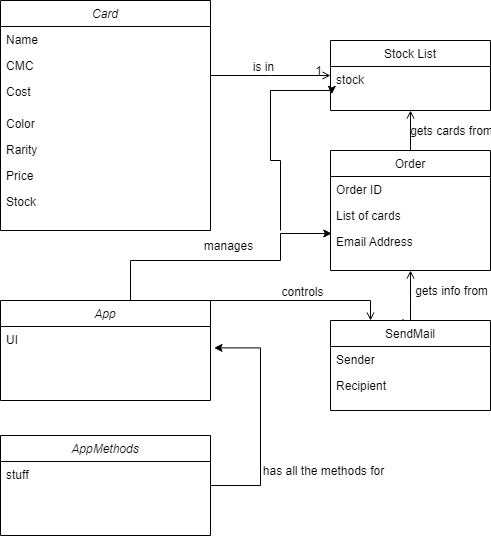

The diagram above was exported from draw.io. Its source (the exported page's mxGraphModel, read from the mxfile embedded in the PNG):
<mxGraphModel dx="1038" dy="519" grid="1" gridSize="10" guides="1" tooltips="1" connect="1" arrows="1" fold="1" page="1" pageScale="1" pageWidth="827" pageHeight="1169" math="0" shadow="0">
  <root>
    <mxCell id="WIyWlLk6GJQsqaUBKTNV-0" />
    <mxCell id="WIyWlLk6GJQsqaUBKTNV-1" parent="WIyWlLk6GJQsqaUBKTNV-0" />
    <mxCell id="zkfFHV4jXpPFQw0GAbJ--0" value="Card" style="swimlane;fontStyle=2;align=center;verticalAlign=top;childLayout=stackLayout;horizontal=1;startSize=26;horizontalStack=0;resizeParent=1;resizeLast=0;collapsible=1;marginBottom=0;rounded=0;shadow=0;strokeWidth=1;" parent="WIyWlLk6GJQsqaUBKTNV-1" vertex="1">
      <mxGeometry x="170" y="50" width="210" height="230" as="geometry">
        <mxRectangle x="230" y="140" width="160" height="26" as="alternateBounds" />
      </mxGeometry>
    </mxCell>
    <mxCell id="zkfFHV4jXpPFQw0GAbJ--1" value="Name" style="text;align=left;verticalAlign=top;spacingLeft=4;spacingRight=4;overflow=hidden;rotatable=0;points=[[0,0.5],[1,0.5]];portConstraint=eastwest;" parent="zkfFHV4jXpPFQw0GAbJ--0" vertex="1">
      <mxGeometry y="26" width="210" height="26" as="geometry" />
    </mxCell>
    <mxCell id="zkfFHV4jXpPFQw0GAbJ--2" value="CMC" style="text;align=left;verticalAlign=top;spacingLeft=4;spacingRight=4;overflow=hidden;rotatable=0;points=[[0,0.5],[1,0.5]];portConstraint=eastwest;rounded=0;shadow=0;html=0;" parent="zkfFHV4jXpPFQw0GAbJ--0" vertex="1">
      <mxGeometry y="52" width="210" height="26" as="geometry" />
    </mxCell>
    <mxCell id="zkfFHV4jXpPFQw0GAbJ--3" value="Cost" style="text;align=left;verticalAlign=top;spacingLeft=4;spacingRight=4;overflow=hidden;rotatable=0;points=[[0,0.5],[1,0.5]];portConstraint=eastwest;rounded=0;shadow=0;html=0;" parent="zkfFHV4jXpPFQw0GAbJ--0" vertex="1">
      <mxGeometry y="78" width="210" height="32" as="geometry" />
    </mxCell>
    <mxCell id="lSNwIycsD7sdY8p0eHjM-1" value="Color" style="text;align=left;verticalAlign=top;spacingLeft=4;spacingRight=4;overflow=hidden;rotatable=0;points=[[0,0.5],[1,0.5]];portConstraint=eastwest;" vertex="1" parent="zkfFHV4jXpPFQw0GAbJ--0">
      <mxGeometry y="110" width="210" height="26" as="geometry" />
    </mxCell>
    <mxCell id="lSNwIycsD7sdY8p0eHjM-2" value="Rarity" style="text;align=left;verticalAlign=top;spacingLeft=4;spacingRight=4;overflow=hidden;rotatable=0;points=[[0,0.5],[1,0.5]];portConstraint=eastwest;" vertex="1" parent="zkfFHV4jXpPFQw0GAbJ--0">
      <mxGeometry y="136" width="210" height="26" as="geometry" />
    </mxCell>
    <mxCell id="lSNwIycsD7sdY8p0eHjM-3" value="Price" style="text;align=left;verticalAlign=top;spacingLeft=4;spacingRight=4;overflow=hidden;rotatable=0;points=[[0,0.5],[1,0.5]];portConstraint=eastwest;" vertex="1" parent="zkfFHV4jXpPFQw0GAbJ--0">
      <mxGeometry y="162" width="210" height="26" as="geometry" />
    </mxCell>
    <mxCell id="lSNwIycsD7sdY8p0eHjM-4" value="Stock" style="text;align=left;verticalAlign=top;spacingLeft=4;spacingRight=4;overflow=hidden;rotatable=0;points=[[0,0.5],[1,0.5]];portConstraint=eastwest;" vertex="1" parent="zkfFHV4jXpPFQw0GAbJ--0">
      <mxGeometry y="188" width="210" height="26" as="geometry" />
    </mxCell>
    <mxCell id="zkfFHV4jXpPFQw0GAbJ--17" value="Stock List" style="swimlane;fontStyle=0;align=center;verticalAlign=top;childLayout=stackLayout;horizontal=1;startSize=26;horizontalStack=0;resizeParent=1;resizeLast=0;collapsible=1;marginBottom=0;rounded=0;shadow=0;strokeWidth=1;" parent="WIyWlLk6GJQsqaUBKTNV-1" vertex="1">
      <mxGeometry x="500" y="90" width="160" height="70" as="geometry">
        <mxRectangle x="550" y="140" width="160" height="26" as="alternateBounds" />
      </mxGeometry>
    </mxCell>
    <mxCell id="lSNwIycsD7sdY8p0eHjM-5" value="stock" style="text;align=left;verticalAlign=top;spacingLeft=4;spacingRight=4;overflow=hidden;rotatable=0;points=[[0,0.5],[1,0.5]];portConstraint=eastwest;" vertex="1" parent="zkfFHV4jXpPFQw0GAbJ--17">
      <mxGeometry y="26" width="160" height="26" as="geometry" />
    </mxCell>
    <mxCell id="zkfFHV4jXpPFQw0GAbJ--26" value="" style="endArrow=open;shadow=0;strokeWidth=1;rounded=0;endFill=1;edgeStyle=elbowEdgeStyle;elbow=vertical;" parent="WIyWlLk6GJQsqaUBKTNV-1" source="zkfFHV4jXpPFQw0GAbJ--0" target="zkfFHV4jXpPFQw0GAbJ--17" edge="1">
      <mxGeometry x="0.5" y="41" relative="1" as="geometry">
        <mxPoint x="380" y="192" as="sourcePoint" />
        <mxPoint x="540" y="192" as="targetPoint" />
        <mxPoint x="-40" y="32" as="offset" />
      </mxGeometry>
    </mxCell>
    <mxCell id="zkfFHV4jXpPFQw0GAbJ--28" value="1" style="resizable=0;align=right;verticalAlign=bottom;labelBackgroundColor=none;fontSize=12;" parent="zkfFHV4jXpPFQw0GAbJ--26" connectable="0" vertex="1">
      <mxGeometry x="1" relative="1" as="geometry">
        <mxPoint x="-7" y="4" as="offset" />
      </mxGeometry>
    </mxCell>
    <mxCell id="zkfFHV4jXpPFQw0GAbJ--29" value="is in" style="text;html=1;resizable=0;points=[];;align=center;verticalAlign=middle;labelBackgroundColor=none;rounded=0;shadow=0;strokeWidth=1;fontSize=12;" parent="zkfFHV4jXpPFQw0GAbJ--26" vertex="1" connectable="0">
      <mxGeometry x="0.5" y="49" relative="1" as="geometry">
        <mxPoint x="-38" y="40" as="offset" />
      </mxGeometry>
    </mxCell>
    <mxCell id="lSNwIycsD7sdY8p0eHjM-6" value="Order" style="swimlane;fontStyle=0;align=center;verticalAlign=top;childLayout=stackLayout;horizontal=1;startSize=26;horizontalStack=0;resizeParent=1;resizeLast=0;collapsible=1;marginBottom=0;rounded=0;shadow=0;strokeWidth=1;" vertex="1" parent="WIyWlLk6GJQsqaUBKTNV-1">
      <mxGeometry x="500" y="200" width="160" height="120" as="geometry">
        <mxRectangle x="550" y="140" width="160" height="26" as="alternateBounds" />
      </mxGeometry>
    </mxCell>
    <mxCell id="lSNwIycsD7sdY8p0eHjM-7" value="Order ID" style="text;align=left;verticalAlign=top;spacingLeft=4;spacingRight=4;overflow=hidden;rotatable=0;points=[[0,0.5],[1,0.5]];portConstraint=eastwest;" vertex="1" parent="lSNwIycsD7sdY8p0eHjM-6">
      <mxGeometry y="26" width="160" height="26" as="geometry" />
    </mxCell>
    <mxCell id="lSNwIycsD7sdY8p0eHjM-8" value="List of cards" style="text;align=left;verticalAlign=top;spacingLeft=4;spacingRight=4;overflow=hidden;rotatable=0;points=[[0,0.5],[1,0.5]];portConstraint=eastwest;" vertex="1" parent="lSNwIycsD7sdY8p0eHjM-6">
      <mxGeometry y="52" width="160" height="26" as="geometry" />
    </mxCell>
    <mxCell id="lSNwIycsD7sdY8p0eHjM-9" value="Email Address" style="text;align=left;verticalAlign=top;spacingLeft=4;spacingRight=4;overflow=hidden;rotatable=0;points=[[0,0.5],[1,0.5]];portConstraint=eastwest;" vertex="1" parent="lSNwIycsD7sdY8p0eHjM-6">
      <mxGeometry y="78" width="160" height="26" as="geometry" />
    </mxCell>
    <mxCell id="lSNwIycsD7sdY8p0eHjM-10" value="" style="endArrow=open;shadow=0;strokeWidth=1;rounded=0;endFill=1;edgeStyle=elbowEdgeStyle;elbow=vertical;exitX=0.5;exitY=0;exitDx=0;exitDy=0;entryX=0.5;entryY=1;entryDx=0;entryDy=0;" edge="1" parent="WIyWlLk6GJQsqaUBKTNV-1" source="lSNwIycsD7sdY8p0eHjM-6" target="zkfFHV4jXpPFQw0GAbJ--17">
      <mxGeometry x="0.5" y="41" relative="1" as="geometry">
        <mxPoint x="400" y="180" as="sourcePoint" />
        <mxPoint x="520" y="180" as="targetPoint" />
        <mxPoint x="-40" y="32" as="offset" />
      </mxGeometry>
    </mxCell>
    <mxCell id="lSNwIycsD7sdY8p0eHjM-12" value="gets cards from" style="text;html=1;resizable=0;points=[];;align=center;verticalAlign=middle;labelBackgroundColor=none;rounded=0;shadow=0;strokeWidth=1;fontSize=12;" vertex="1" connectable="0" parent="lSNwIycsD7sdY8p0eHjM-10">
      <mxGeometry x="0.5" y="49" relative="1" as="geometry">
        <mxPoint x="89" y="10" as="offset" />
      </mxGeometry>
    </mxCell>
    <mxCell id="lSNwIycsD7sdY8p0eHjM-13" value="SendMail" style="swimlane;fontStyle=0;align=center;verticalAlign=top;childLayout=stackLayout;horizontal=1;startSize=26;horizontalStack=0;resizeParent=1;resizeLast=0;collapsible=1;marginBottom=0;rounded=0;shadow=0;strokeWidth=1;" vertex="1" parent="WIyWlLk6GJQsqaUBKTNV-1">
      <mxGeometry x="500" y="370" width="160" height="90" as="geometry">
        <mxRectangle x="550" y="140" width="160" height="26" as="alternateBounds" />
      </mxGeometry>
    </mxCell>
    <mxCell id="lSNwIycsD7sdY8p0eHjM-14" value="Sender" style="text;align=left;verticalAlign=top;spacingLeft=4;spacingRight=4;overflow=hidden;rotatable=0;points=[[0,0.5],[1,0.5]];portConstraint=eastwest;" vertex="1" parent="lSNwIycsD7sdY8p0eHjM-13">
      <mxGeometry y="26" width="160" height="26" as="geometry" />
    </mxCell>
    <mxCell id="lSNwIycsD7sdY8p0eHjM-15" value="Recipient" style="text;align=left;verticalAlign=top;spacingLeft=4;spacingRight=4;overflow=hidden;rotatable=0;points=[[0,0.5],[1,0.5]];portConstraint=eastwest;" vertex="1" parent="lSNwIycsD7sdY8p0eHjM-13">
      <mxGeometry y="52" width="160" height="26" as="geometry" />
    </mxCell>
    <mxCell id="lSNwIycsD7sdY8p0eHjM-18" value="gets info from" style="text;html=1;resizable=0;points=[];;align=center;verticalAlign=middle;labelBackgroundColor=none;rounded=0;shadow=0;strokeWidth=1;fontSize=12;" vertex="1" connectable="0" parent="WIyWlLk6GJQsqaUBKTNV-1">
      <mxGeometry x="620" y="340" as="geometry" />
    </mxCell>
    <mxCell id="lSNwIycsD7sdY8p0eHjM-19" value="" style="endArrow=open;shadow=0;strokeWidth=1;rounded=0;endFill=1;edgeStyle=elbowEdgeStyle;elbow=vertical;entryX=0.5;entryY=1;entryDx=0;entryDy=0;exitX=0.453;exitY=-0.018;exitDx=0;exitDy=0;exitPerimeter=0;" edge="1" parent="WIyWlLk6GJQsqaUBKTNV-1" source="lSNwIycsD7sdY8p0eHjM-13" target="lSNwIycsD7sdY8p0eHjM-6">
      <mxGeometry x="0.5" y="41" relative="1" as="geometry">
        <mxPoint x="580" y="380" as="sourcePoint" />
        <mxPoint x="590" y="170" as="targetPoint" />
        <mxPoint x="-40" y="32" as="offset" />
        <Array as="points">
          <mxPoint x="590" y="370" />
        </Array>
      </mxGeometry>
    </mxCell>
    <mxCell id="lSNwIycsD7sdY8p0eHjM-21" value="App" style="swimlane;fontStyle=2;align=center;verticalAlign=top;childLayout=stackLayout;horizontal=1;startSize=26;horizontalStack=0;resizeParent=1;resizeLast=0;collapsible=1;marginBottom=0;rounded=0;shadow=0;strokeWidth=1;" vertex="1" parent="WIyWlLk6GJQsqaUBKTNV-1">
      <mxGeometry x="170" y="350" width="210" height="100" as="geometry">
        <mxRectangle x="230" y="140" width="160" height="26" as="alternateBounds" />
      </mxGeometry>
    </mxCell>
    <mxCell id="lSNwIycsD7sdY8p0eHjM-35" value="UI" style="text;align=left;verticalAlign=top;spacingLeft=4;spacingRight=4;overflow=hidden;rotatable=0;points=[[0,0.5],[1,0.5]];portConstraint=eastwest;" vertex="1" parent="lSNwIycsD7sdY8p0eHjM-21">
      <mxGeometry y="26" width="210" height="26" as="geometry" />
    </mxCell>
    <mxCell id="lSNwIycsD7sdY8p0eHjM-29" value="" style="endArrow=open;shadow=0;strokeWidth=1;rounded=0;endFill=1;edgeStyle=elbowEdgeStyle;elbow=vertical;entryX=0.25;entryY=0;entryDx=0;entryDy=0;exitX=1;exitY=0.25;exitDx=0;exitDy=0;" edge="1" parent="WIyWlLk6GJQsqaUBKTNV-1" source="lSNwIycsD7sdY8p0eHjM-21" target="lSNwIycsD7sdY8p0eHjM-13">
      <mxGeometry x="0.5" y="41" relative="1" as="geometry">
        <mxPoint x="370" y="339" as="sourcePoint" />
        <mxPoint x="490" y="339" as="targetPoint" />
        <mxPoint x="-40" y="32" as="offset" />
        <Array as="points">
          <mxPoint x="460" y="350" />
        </Array>
      </mxGeometry>
    </mxCell>
    <mxCell id="lSNwIycsD7sdY8p0eHjM-31" value="controls" style="text;html=1;resizable=0;points=[];;align=center;verticalAlign=middle;labelBackgroundColor=none;rounded=0;shadow=0;strokeWidth=1;fontSize=12;" vertex="1" connectable="0" parent="lSNwIycsD7sdY8p0eHjM-29">
      <mxGeometry x="0.5" y="49" relative="1" as="geometry">
        <mxPoint x="-38" y="40" as="offset" />
      </mxGeometry>
    </mxCell>
    <mxCell id="lSNwIycsD7sdY8p0eHjM-32" value="" style="edgeStyle=segmentEdgeStyle;endArrow=classic;html=1;rounded=0;entryX=0.008;entryY=0.192;entryDx=0;entryDy=0;entryPerimeter=0;" edge="1" parent="WIyWlLk6GJQsqaUBKTNV-1" source="lSNwIycsD7sdY8p0eHjM-21" target="lSNwIycsD7sdY8p0eHjM-9">
      <mxGeometry width="50" height="50" relative="1" as="geometry">
        <mxPoint x="300" y="330" as="sourcePoint" />
        <mxPoint x="450" y="280" as="targetPoint" />
        <Array as="points">
          <mxPoint x="300" y="310" />
          <mxPoint x="450" y="310" />
          <mxPoint x="450" y="283" />
        </Array>
      </mxGeometry>
    </mxCell>
    <mxCell id="lSNwIycsD7sdY8p0eHjM-33" value="manages" style="text;html=1;resizable=0;points=[];;align=center;verticalAlign=middle;labelBackgroundColor=none;rounded=0;shadow=0;strokeWidth=1;fontSize=12;" vertex="1" connectable="0" parent="WIyWlLk6GJQsqaUBKTNV-1">
      <mxGeometry x="481" y="351" as="geometry">
        <mxPoint x="-84" y="-56" as="offset" />
      </mxGeometry>
    </mxCell>
    <mxCell id="lSNwIycsD7sdY8p0eHjM-34" value="" style="edgeStyle=segmentEdgeStyle;endArrow=classic;html=1;rounded=0;entryX=0.008;entryY=1.069;entryDx=0;entryDy=0;entryPerimeter=0;" edge="1" parent="WIyWlLk6GJQsqaUBKTNV-1" target="lSNwIycsD7sdY8p0eHjM-5">
      <mxGeometry width="50" height="50" relative="1" as="geometry">
        <mxPoint x="450" y="280" as="sourcePoint" />
        <mxPoint x="450" y="140" as="targetPoint" />
        <Array as="points">
          <mxPoint x="450" y="210" />
          <mxPoint x="440" y="210" />
          <mxPoint x="440" y="140" />
          <mxPoint x="501" y="140" />
        </Array>
      </mxGeometry>
    </mxCell>
    <mxCell id="lSNwIycsD7sdY8p0eHjM-36" value="AppMethods" style="swimlane;fontStyle=2;align=center;verticalAlign=top;childLayout=stackLayout;horizontal=1;startSize=26;horizontalStack=0;resizeParent=1;resizeLast=0;collapsible=1;marginBottom=0;rounded=0;shadow=0;strokeWidth=1;" vertex="1" parent="WIyWlLk6GJQsqaUBKTNV-1">
      <mxGeometry x="170" y="485" width="210" height="100" as="geometry">
        <mxRectangle x="230" y="140" width="160" height="26" as="alternateBounds" />
      </mxGeometry>
    </mxCell>
    <mxCell id="lSNwIycsD7sdY8p0eHjM-37" value="stuff" style="text;align=left;verticalAlign=top;spacingLeft=4;spacingRight=4;overflow=hidden;rotatable=0;points=[[0,0.5],[1,0.5]];portConstraint=eastwest;" vertex="1" parent="lSNwIycsD7sdY8p0eHjM-36">
      <mxGeometry y="26" width="210" height="26" as="geometry" />
    </mxCell>
    <mxCell id="lSNwIycsD7sdY8p0eHjM-39" value="" style="edgeStyle=segmentEdgeStyle;endArrow=classic;html=1;rounded=0;entryX=1.017;entryY=0.823;entryDx=0;entryDy=0;entryPerimeter=0;" edge="1" parent="WIyWlLk6GJQsqaUBKTNV-1" target="lSNwIycsD7sdY8p0eHjM-35">
      <mxGeometry width="50" height="50" relative="1" as="geometry">
        <mxPoint x="380" y="535" as="sourcePoint" />
        <mxPoint x="430" y="400" as="targetPoint" />
        <Array as="points">
          <mxPoint x="430" y="535" />
          <mxPoint x="430" y="397" />
        </Array>
      </mxGeometry>
    </mxCell>
    <mxCell id="lSNwIycsD7sdY8p0eHjM-40" value="has all the methods for" style="text;html=1;resizable=0;points=[];;align=center;verticalAlign=middle;labelBackgroundColor=none;rounded=0;shadow=0;strokeWidth=1;fontSize=12;" vertex="1" connectable="0" parent="WIyWlLk6GJQsqaUBKTNV-1">
      <mxGeometry x="490" y="520" as="geometry">
        <mxPoint x="2" as="offset" />
      </mxGeometry>
    </mxCell>
  </root>
</mxGraphModel>